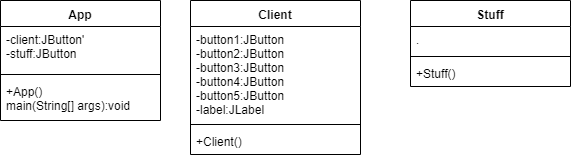

The diagram above was exported from draw.io. Its source (the exported page's mxGraphModel, read from the mxfile embedded in the PNG):
<mxGraphModel dx="1024" dy="414" grid="1" gridSize="10" guides="1" tooltips="1" connect="1" arrows="1" fold="1" page="1" pageScale="1" pageWidth="850" pageHeight="1100" math="0" shadow="0">
  <root>
    <mxCell id="0" />
    <mxCell id="1" parent="0" />
    <mxCell id="6WDwu_XAG5n_wKqBEhJ3-2" value="App" style="swimlane;fontStyle=1;align=center;verticalAlign=top;childLayout=stackLayout;horizontal=1;startSize=26;horizontalStack=0;resizeParent=1;resizeParentMax=0;resizeLast=0;collapsible=1;marginBottom=0;" vertex="1" parent="1">
      <mxGeometry x="150" y="150" width="160" height="120" as="geometry" />
    </mxCell>
    <mxCell id="6WDwu_XAG5n_wKqBEhJ3-3" value="-client:JButton'&#10;-stuff:JButton" style="text;strokeColor=none;fillColor=none;align=left;verticalAlign=top;spacingLeft=4;spacingRight=4;overflow=hidden;rotatable=0;points=[[0,0.5],[1,0.5]];portConstraint=eastwest;" vertex="1" parent="6WDwu_XAG5n_wKqBEhJ3-2">
      <mxGeometry y="26" width="160" height="44" as="geometry" />
    </mxCell>
    <mxCell id="6WDwu_XAG5n_wKqBEhJ3-4" value="" style="line;strokeWidth=1;fillColor=none;align=left;verticalAlign=middle;spacingTop=-1;spacingLeft=3;spacingRight=3;rotatable=0;labelPosition=right;points=[];portConstraint=eastwest;" vertex="1" parent="6WDwu_XAG5n_wKqBEhJ3-2">
      <mxGeometry y="70" width="160" height="8" as="geometry" />
    </mxCell>
    <mxCell id="6WDwu_XAG5n_wKqBEhJ3-5" value="+App()&#10;main(String[] args):void" style="text;strokeColor=none;fillColor=none;align=left;verticalAlign=top;spacingLeft=4;spacingRight=4;overflow=hidden;rotatable=0;points=[[0,0.5],[1,0.5]];portConstraint=eastwest;" vertex="1" parent="6WDwu_XAG5n_wKqBEhJ3-2">
      <mxGeometry y="78" width="160" height="42" as="geometry" />
    </mxCell>
    <mxCell id="6WDwu_XAG5n_wKqBEhJ3-6" value="Client" style="swimlane;fontStyle=1;align=center;verticalAlign=top;childLayout=stackLayout;horizontal=1;startSize=26;horizontalStack=0;resizeParent=1;resizeParentMax=0;resizeLast=0;collapsible=1;marginBottom=0;" vertex="1" parent="1">
      <mxGeometry x="340" y="150" width="170" height="154" as="geometry" />
    </mxCell>
    <mxCell id="6WDwu_XAG5n_wKqBEhJ3-7" value="-button1:JButton&#10;-button2:JButton&#10;-button3:JButton&#10;-button4:JButton&#10;-button5:JButton&#10;-label:JLabel" style="text;strokeColor=none;fillColor=none;align=left;verticalAlign=top;spacingLeft=4;spacingRight=4;overflow=hidden;rotatable=0;points=[[0,0.5],[1,0.5]];portConstraint=eastwest;" vertex="1" parent="6WDwu_XAG5n_wKqBEhJ3-6">
      <mxGeometry y="26" width="170" height="94" as="geometry" />
    </mxCell>
    <mxCell id="6WDwu_XAG5n_wKqBEhJ3-8" value="" style="line;strokeWidth=1;fillColor=none;align=left;verticalAlign=middle;spacingTop=-1;spacingLeft=3;spacingRight=3;rotatable=0;labelPosition=right;points=[];portConstraint=eastwest;" vertex="1" parent="6WDwu_XAG5n_wKqBEhJ3-6">
      <mxGeometry y="120" width="170" height="8" as="geometry" />
    </mxCell>
    <mxCell id="6WDwu_XAG5n_wKqBEhJ3-9" value="+Client()" style="text;strokeColor=none;fillColor=none;align=left;verticalAlign=top;spacingLeft=4;spacingRight=4;overflow=hidden;rotatable=0;points=[[0,0.5],[1,0.5]];portConstraint=eastwest;" vertex="1" parent="6WDwu_XAG5n_wKqBEhJ3-6">
      <mxGeometry y="128" width="170" height="26" as="geometry" />
    </mxCell>
    <mxCell id="6WDwu_XAG5n_wKqBEhJ3-19" value="Stuff" style="swimlane;fontStyle=1;align=center;verticalAlign=top;childLayout=stackLayout;horizontal=1;startSize=26;horizontalStack=0;resizeParent=1;resizeParentMax=0;resizeLast=0;collapsible=1;marginBottom=0;" vertex="1" parent="1">
      <mxGeometry x="560" y="150" width="160" height="86" as="geometry" />
    </mxCell>
    <mxCell id="6WDwu_XAG5n_wKqBEhJ3-20" value="." style="text;strokeColor=none;fillColor=none;align=left;verticalAlign=top;spacingLeft=4;spacingRight=4;overflow=hidden;rotatable=0;points=[[0,0.5],[1,0.5]];portConstraint=eastwest;" vertex="1" parent="6WDwu_XAG5n_wKqBEhJ3-19">
      <mxGeometry y="26" width="160" height="26" as="geometry" />
    </mxCell>
    <mxCell id="6WDwu_XAG5n_wKqBEhJ3-21" value="" style="line;strokeWidth=1;fillColor=none;align=left;verticalAlign=middle;spacingTop=-1;spacingLeft=3;spacingRight=3;rotatable=0;labelPosition=right;points=[];portConstraint=eastwest;" vertex="1" parent="6WDwu_XAG5n_wKqBEhJ3-19">
      <mxGeometry y="52" width="160" height="8" as="geometry" />
    </mxCell>
    <mxCell id="6WDwu_XAG5n_wKqBEhJ3-22" value="+Stuff()" style="text;strokeColor=none;fillColor=none;align=left;verticalAlign=top;spacingLeft=4;spacingRight=4;overflow=hidden;rotatable=0;points=[[0,0.5],[1,0.5]];portConstraint=eastwest;" vertex="1" parent="6WDwu_XAG5n_wKqBEhJ3-19">
      <mxGeometry y="60" width="160" height="26" as="geometry" />
    </mxCell>
  </root>
</mxGraphModel>